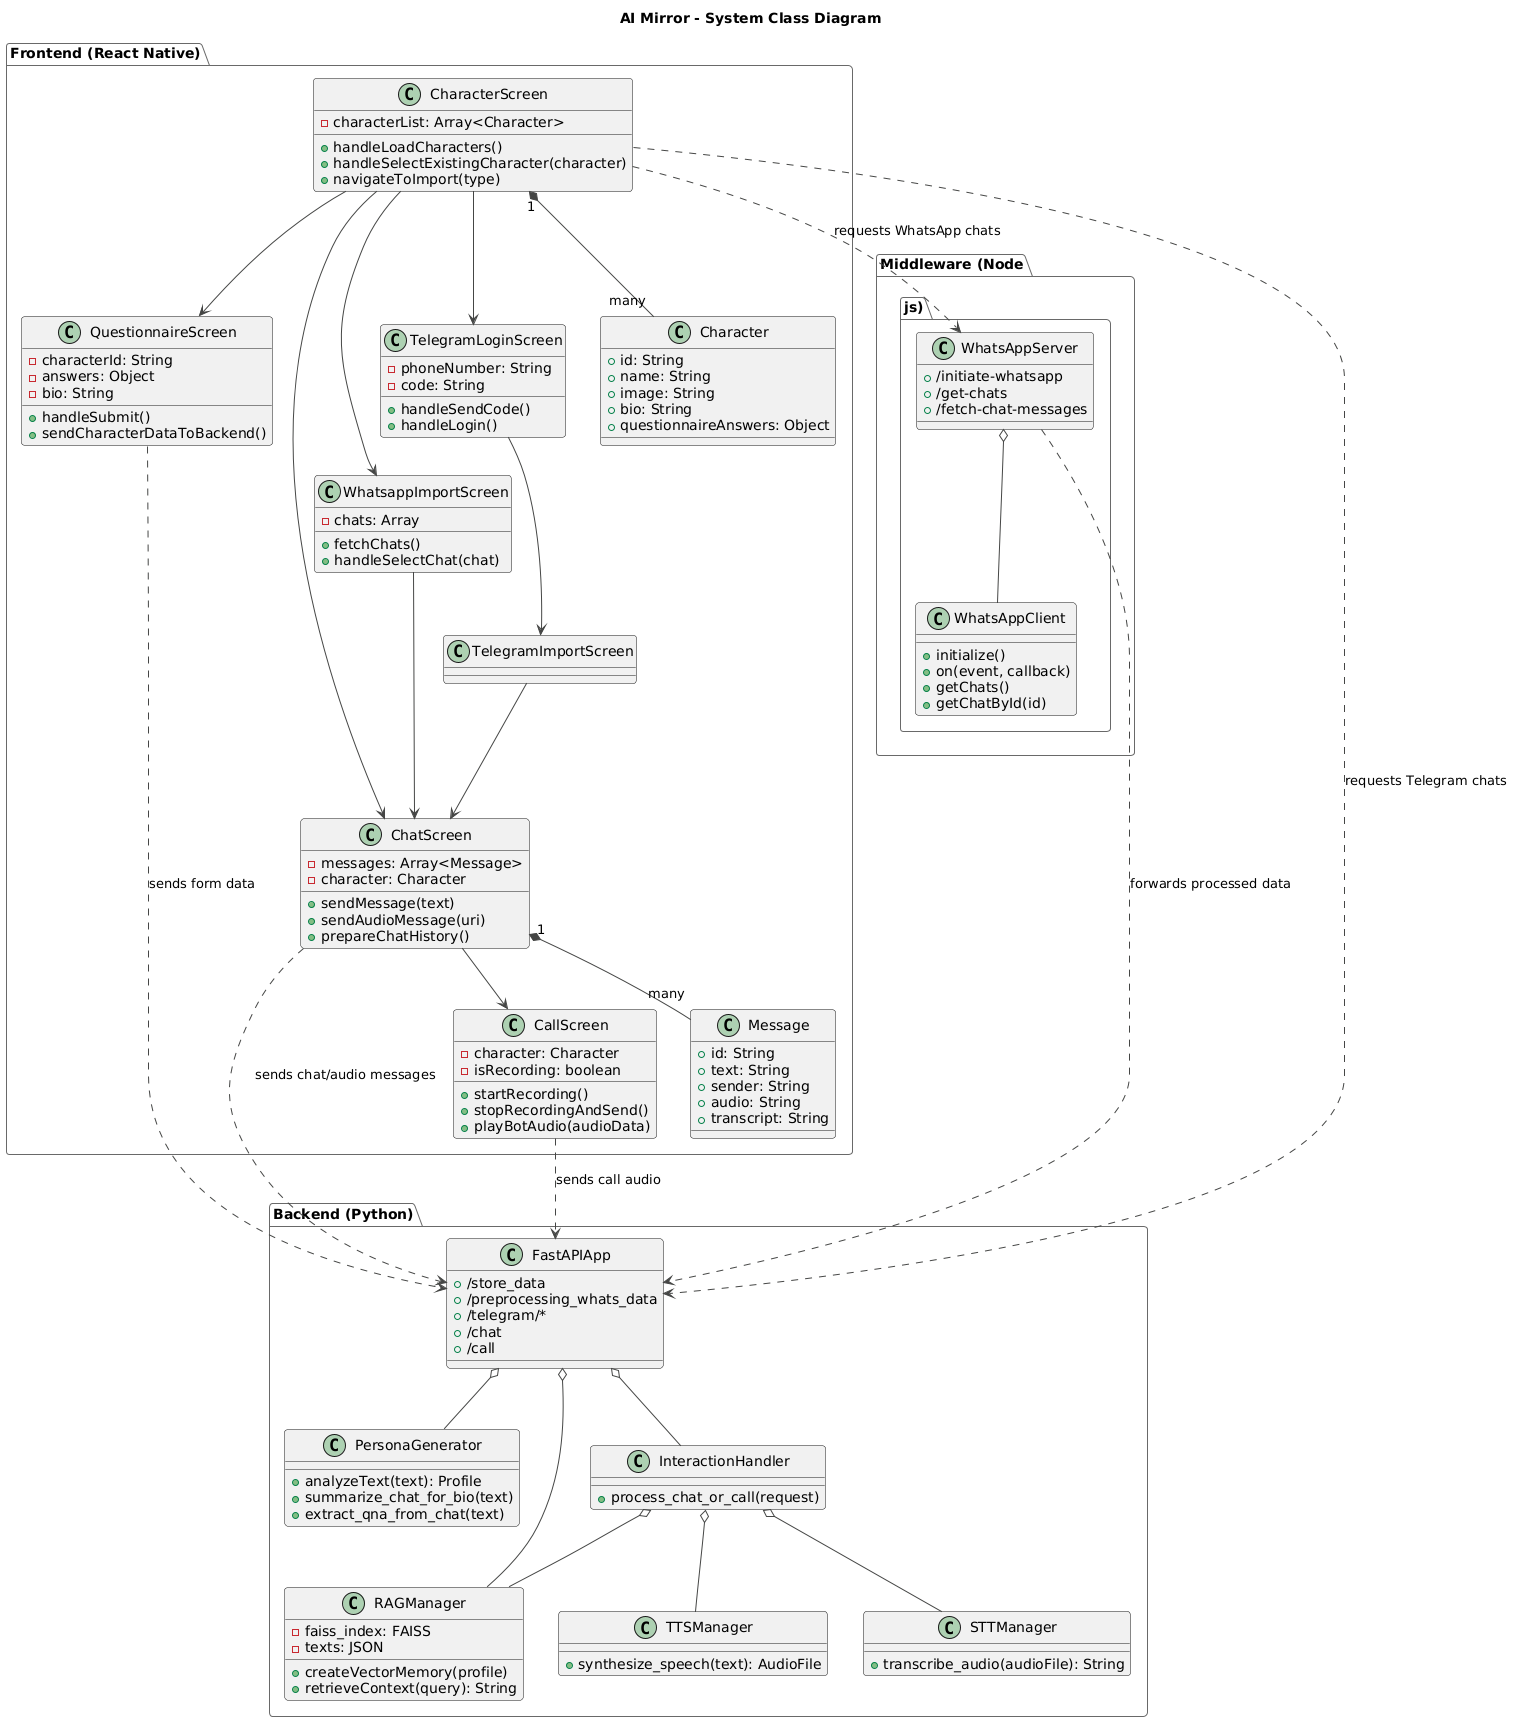

The diagram above was rendered by PlantUML. Its source (embedded in the PNG):
@startuml
!theme vibrant
title AI Mirror - System Class Diagram

' --- Frontend (React Native) ---
package "Frontend (React Native)" {
  class CharacterScreen {
    - characterList: Array<Character>
    + handleLoadCharacters()
    + handleSelectExistingCharacter(character)
    + navigateToImport(type)
  }

  class QuestionnaireScreen {
    - characterId: String
    - answers: Object
    - bio: String
    + handleSubmit()
    + sendCharacterDataToBackend()
  }
  
  class ChatScreen {
    - messages: Array<Message>
    - character: Character
    + sendMessage(text)
    + sendAudioMessage(uri)
    + prepareChatHistory()
  }

  class CallScreen {
    - character: Character
    - isRecording: boolean
    + startRecording()
    + stopRecordingAndSend()
    + playBotAudio(audioData)
  }
  
  class WhatsappImportScreen {
    - chats: Array
    + fetchChats()
    + handleSelectChat(chat)
  }

  class TelegramLoginScreen {
    - phoneNumber: String
    - code: String
    + handleSendCode()
    + handleLogin()
  }
  
  class Character {
    + id: String
    + name: String
    + image: String
    + bio: String
    + questionnaireAnswers: Object
  }
  
  class Message {
    + id: String
    + text: String
    + sender: String
    + audio: String
    + transcript: String
  }

  CharacterScreen --> QuestionnaireScreen
  CharacterScreen --> ChatScreen
  CharacterScreen --> WhatsappImportScreen
  CharacterScreen --> TelegramLoginScreen
  WhatsappImportScreen --> ChatScreen
  TelegramLoginScreen --> TelegramImportScreen
  TelegramImportScreen --> ChatScreen
  ChatScreen --> CallScreen
  ChatScreen "1" *-- "many" Message
  CharacterScreen "1" *-- "many" Character
}

' --- Backend (Python FastAPI) ---
package "Backend (Python)" {
  class FastAPIApp {
    + /store_data
    + /preprocessing_whats_data
    + /telegram/*
    + /chat
    + /call
  }

  class PersonaGenerator {
    + analyzeText(text): Profile
    + summarize_chat_for_bio(text)
    + extract_qna_from_chat(text)
  }

  class RAGManager {
    - faiss_index: FAISS
    - texts: JSON
    + createVectorMemory(profile)
    + retrieveContext(query): String
  }
  
  class InteractionHandler {
    + process_chat_or_call(request)
  }

  class TTSManager {
    + synthesize_speech(text): AudioFile
  }
  
  class STTManager {
    + transcribe_audio(audioFile): String
  }

  FastAPIApp o-- PersonaGenerator
  FastAPIApp o-- RAGManager
  FastAPIApp o-- InteractionHandler
  InteractionHandler o-- RAGManager
  InteractionHandler o-- TTSManager
  InteractionHandler o-- STTManager
}

' --- Middleware (Node.js) ---
package "Middleware (Node.js)" {
  class WhatsAppServer {
    + /initiate-whatsapp
    + /get-chats
    + /fetch-chat-messages
  }
  class WhatsAppClient {
    + initialize()
    + on(event, callback)
    + getChats()
    + getChatById(id)
  }
  WhatsAppServer o-- WhatsAppClient
}

' --- Relationships ---
CharacterScreen ..> WhatsAppServer : "requests WhatsApp chats"
CharacterScreen ..> FastAPIApp : "requests Telegram chats"
QuestionnaireScreen ..> FastAPIApp : "sends form data"
ChatScreen ..> FastAPIApp : "sends chat/audio messages"
CallScreen ..> FastAPIApp : "sends call audio"
WhatsAppServer ..> FastAPIApp : "forwards processed data"
@enduml